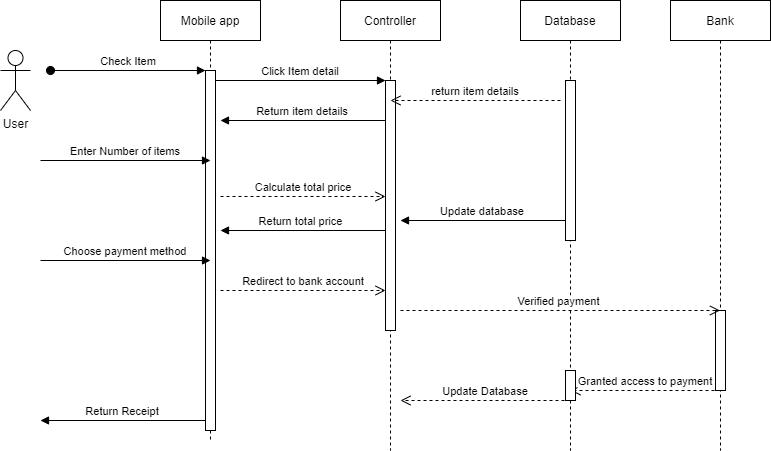

The diagram above was exported from draw.io. Its source (the exported page's mxGraphModel, read from the mxfile embedded in the PNG):
<mxGraphModel dx="1422" dy="762" grid="1" gridSize="10" guides="1" tooltips="1" connect="1" arrows="1" fold="1" page="1" pageScale="1" pageWidth="850" pageHeight="1100" math="0" shadow="0">
  <root>
    <mxCell id="0" />
    <mxCell id="1" parent="0" />
    <mxCell id="3nuBFxr9cyL0pnOWT2aG-1" value="Mobile app" style="shape=umlLifeline;perimeter=lifelinePerimeter;container=1;collapsible=0;recursiveResize=0;rounded=0;shadow=0;strokeWidth=1;" parent="1" vertex="1">
      <mxGeometry x="220" y="70" width="100" height="440" as="geometry" />
    </mxCell>
    <mxCell id="3nuBFxr9cyL0pnOWT2aG-2" value="" style="points=[];perimeter=orthogonalPerimeter;rounded=0;shadow=0;strokeWidth=1;" parent="3nuBFxr9cyL0pnOWT2aG-1" vertex="1">
      <mxGeometry x="45" y="70" width="10" height="360" as="geometry" />
    </mxCell>
    <mxCell id="3nuBFxr9cyL0pnOWT2aG-3" value="Check Item" style="verticalAlign=bottom;startArrow=oval;endArrow=block;startSize=8;shadow=0;strokeWidth=1;" parent="3nuBFxr9cyL0pnOWT2aG-1" target="3nuBFxr9cyL0pnOWT2aG-2" edge="1">
      <mxGeometry relative="1" as="geometry">
        <mxPoint x="-110" y="70" as="sourcePoint" />
      </mxGeometry>
    </mxCell>
    <mxCell id="3nuBFxr9cyL0pnOWT2aG-5" value="Controller" style="shape=umlLifeline;perimeter=lifelinePerimeter;container=1;collapsible=0;recursiveResize=0;rounded=0;shadow=0;strokeWidth=1;" parent="1" vertex="1">
      <mxGeometry x="400" y="70" width="100" height="450" as="geometry" />
    </mxCell>
    <mxCell id="3nuBFxr9cyL0pnOWT2aG-6" value="" style="points=[];perimeter=orthogonalPerimeter;rounded=0;shadow=0;strokeWidth=1;" parent="3nuBFxr9cyL0pnOWT2aG-5" vertex="1">
      <mxGeometry x="45" y="80" width="10" height="250" as="geometry" />
    </mxCell>
    <mxCell id="3nuBFxr9cyL0pnOWT2aG-8" value="Click Item detail" style="verticalAlign=bottom;endArrow=block;entryX=0;entryY=0;shadow=0;strokeWidth=1;" parent="1" source="3nuBFxr9cyL0pnOWT2aG-2" target="3nuBFxr9cyL0pnOWT2aG-6" edge="1">
      <mxGeometry relative="1" as="geometry">
        <mxPoint x="375" y="150" as="sourcePoint" />
      </mxGeometry>
    </mxCell>
    <mxCell id="3nuBFxr9cyL0pnOWT2aG-9" value="Return item details" style="verticalAlign=bottom;endArrow=block;entryX=1;entryY=0;shadow=0;strokeWidth=1;" parent="1" source="3nuBFxr9cyL0pnOWT2aG-6" edge="1">
      <mxGeometry relative="1" as="geometry">
        <mxPoint x="340" y="190" as="sourcePoint" />
        <mxPoint x="280" y="190" as="targetPoint" />
      </mxGeometry>
    </mxCell>
    <mxCell id="3nuBFxr9cyL0pnOWT2aG-10" value="Calculate total price" style="verticalAlign=bottom;endArrow=open;dashed=1;endSize=8;exitX=1;exitY=0.95;shadow=0;strokeWidth=1;" parent="1" target="3nuBFxr9cyL0pnOWT2aG-6" edge="1">
      <mxGeometry relative="1" as="geometry">
        <mxPoint x="340" y="247" as="targetPoint" />
        <mxPoint x="280" y="266" as="sourcePoint" />
      </mxGeometry>
    </mxCell>
    <mxCell id="PjE72WFeflsttxQE9w53-1" value="User" style="shape=umlActor;verticalLabelPosition=bottom;verticalAlign=top;html=1;outlineConnect=0;" vertex="1" parent="1">
      <mxGeometry x="60" y="120" width="30" height="60" as="geometry" />
    </mxCell>
    <mxCell id="PjE72WFeflsttxQE9w53-4" value="Database" style="shape=umlLifeline;perimeter=lifelinePerimeter;container=1;collapsible=0;recursiveResize=0;rounded=0;shadow=0;strokeWidth=1;" vertex="1" parent="1">
      <mxGeometry x="580" y="70" width="100" height="450" as="geometry" />
    </mxCell>
    <mxCell id="PjE72WFeflsttxQE9w53-5" value="" style="points=[];perimeter=orthogonalPerimeter;rounded=0;shadow=0;strokeWidth=1;" vertex="1" parent="PjE72WFeflsttxQE9w53-4">
      <mxGeometry x="45" y="80" width="10" height="160" as="geometry" />
    </mxCell>
    <mxCell id="PjE72WFeflsttxQE9w53-8" value="return item details" style="verticalAlign=bottom;endArrow=open;dashed=1;endSize=8;exitX=0;exitY=0.95;shadow=0;strokeWidth=1;" edge="1" parent="1">
      <mxGeometry relative="1" as="geometry">
        <mxPoint x="450" y="169.99999999999977" as="targetPoint" />
        <mxPoint x="620" y="169.99999999999977" as="sourcePoint" />
      </mxGeometry>
    </mxCell>
    <mxCell id="PjE72WFeflsttxQE9w53-9" value="Enter Number of items" style="verticalAlign=bottom;endArrow=block;entryX=0;entryY=0;shadow=0;strokeWidth=1;" edge="1" parent="1">
      <mxGeometry relative="1" as="geometry">
        <mxPoint x="100" y="230.0000000000001" as="sourcePoint" />
        <mxPoint x="270" y="230.0000000000001" as="targetPoint" />
      </mxGeometry>
    </mxCell>
    <mxCell id="PjE72WFeflsttxQE9w53-11" value="Update database" style="verticalAlign=bottom;endArrow=block;entryX=1;entryY=0;shadow=0;strokeWidth=1;" edge="1" parent="1">
      <mxGeometry relative="1" as="geometry">
        <mxPoint x="625" y="290" as="sourcePoint" />
        <mxPoint x="460" y="290" as="targetPoint" />
      </mxGeometry>
    </mxCell>
    <mxCell id="PjE72WFeflsttxQE9w53-12" value="Return Receipt" style="verticalAlign=bottom;endArrow=block;entryX=1;entryY=0;shadow=0;strokeWidth=1;" edge="1" parent="1">
      <mxGeometry relative="1" as="geometry">
        <mxPoint x="265" y="490" as="sourcePoint" />
        <mxPoint x="100" y="490" as="targetPoint" />
      </mxGeometry>
    </mxCell>
    <mxCell id="PjE72WFeflsttxQE9w53-13" value="Choose payment method" style="verticalAlign=bottom;endArrow=block;entryX=0;entryY=0;shadow=0;strokeWidth=1;" edge="1" parent="1">
      <mxGeometry relative="1" as="geometry">
        <mxPoint x="100" y="330.0000000000001" as="sourcePoint" />
        <mxPoint x="270" y="330.0000000000001" as="targetPoint" />
      </mxGeometry>
    </mxCell>
    <mxCell id="PjE72WFeflsttxQE9w53-14" value="Return total price " style="verticalAlign=bottom;endArrow=block;entryX=1;entryY=0;shadow=0;strokeWidth=1;" edge="1" parent="1">
      <mxGeometry relative="1" as="geometry">
        <mxPoint x="445" y="300" as="sourcePoint" />
        <mxPoint x="280" y="300" as="targetPoint" />
      </mxGeometry>
    </mxCell>
    <mxCell id="PjE72WFeflsttxQE9w53-15" value="Redirect to bank account" style="verticalAlign=bottom;endArrow=open;dashed=1;endSize=8;exitX=1;exitY=0.95;shadow=0;strokeWidth=1;" edge="1" parent="1">
      <mxGeometry relative="1" as="geometry">
        <mxPoint x="445" y="360" as="targetPoint" />
        <mxPoint x="280" y="360" as="sourcePoint" />
      </mxGeometry>
    </mxCell>
    <mxCell id="PjE72WFeflsttxQE9w53-19" value="Bank" style="shape=umlLifeline;perimeter=lifelinePerimeter;container=1;collapsible=0;recursiveResize=0;rounded=0;shadow=0;strokeWidth=1;" vertex="1" parent="1">
      <mxGeometry x="730" y="70" width="100" height="450" as="geometry" />
    </mxCell>
    <mxCell id="PjE72WFeflsttxQE9w53-20" value="" style="points=[];perimeter=orthogonalPerimeter;rounded=0;shadow=0;strokeWidth=1;" vertex="1" parent="PjE72WFeflsttxQE9w53-19">
      <mxGeometry x="45" y="310" width="10" height="80" as="geometry" />
    </mxCell>
    <mxCell id="PjE72WFeflsttxQE9w53-21" value="Verified payment " style="verticalAlign=bottom;endArrow=open;dashed=1;endSize=8;exitX=1;exitY=0.95;shadow=0;strokeWidth=1;" edge="1" parent="1" target="PjE72WFeflsttxQE9w53-19">
      <mxGeometry relative="1" as="geometry">
        <mxPoint x="625" y="380" as="targetPoint" />
        <mxPoint x="460" y="380" as="sourcePoint" />
      </mxGeometry>
    </mxCell>
    <mxCell id="PjE72WFeflsttxQE9w53-22" value="Granted access to payment" style="verticalAlign=bottom;endArrow=open;dashed=1;endSize=8;exitX=0;exitY=0.95;shadow=0;strokeWidth=1;" edge="1" parent="1">
      <mxGeometry relative="1" as="geometry">
        <mxPoint x="630" y="460" as="targetPoint" />
        <mxPoint x="780" y="459.9999999999998" as="sourcePoint" />
      </mxGeometry>
    </mxCell>
    <mxCell id="PjE72WFeflsttxQE9w53-23" value="Update Database" style="verticalAlign=bottom;endArrow=open;dashed=1;endSize=8;exitX=0;exitY=0.95;shadow=0;strokeWidth=1;" edge="1" parent="1">
      <mxGeometry relative="1" as="geometry">
        <mxPoint x="460" y="469.9999999999998" as="targetPoint" />
        <mxPoint x="630" y="469.9999999999998" as="sourcePoint" />
      </mxGeometry>
    </mxCell>
    <mxCell id="PjE72WFeflsttxQE9w53-24" value="" style="points=[];perimeter=orthogonalPerimeter;rounded=0;shadow=0;strokeWidth=1;" vertex="1" parent="1">
      <mxGeometry x="625" y="440" width="10" height="30" as="geometry" />
    </mxCell>
  </root>
</mxGraphModel>